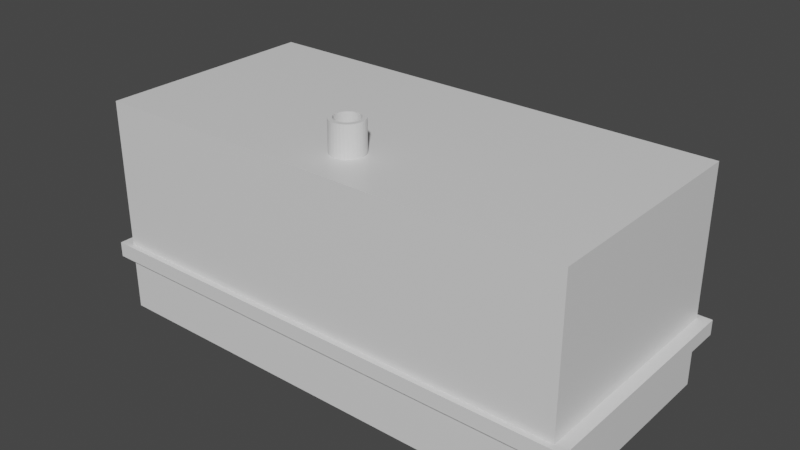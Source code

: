 # Source: furnace.blend  (saved by Blender 2.93.20; exported with 4.5.12 LTS)
import bpy
from mathutils import Matrix  # noqa: F401  (used for matrix-valued properties, if any)

bpy.ops.wm.read_factory_settings(use_empty=True)
scene = bpy.context.scene
scene.name = 'Scene'

# ---- collections
col_collection = bpy.data.collections.new('Collection'); scene.collection.children.link(col_collection)

# ---- materials (node trees are filled in below, after node groups)
mat_material = bpy.data.materials.new('Material')
mat_material.alpha_threshold = 0.0
mat_material.use_transparent_shadow = False
mat_material.line_color = (0.0, 0.0, 0.0, 1.0)

# ---- material node trees
mat_material.use_nodes = True; mat_material.node_tree.nodes.clear()
_N = mat_material.node_tree.nodes; _L = mat_material.node_tree.links
n0 = _N.new('ShaderNodeOutputMaterial'); n0.name = 'Material Output'; n0.location = (300, 300)
n1 = _N.new('ShaderNodeBsdfPrincipled'); n1.name = 'Principled BSDF'; n1.location = (10, 300)
n1.distribution = 'GGX'
n1.subsurface_method = 'BURLEY'
n1.inputs[2].default_value = 0.4
n1.inputs[3].default_value = 1.45
n1.inputs[27].default_value = (0.0, 0.0, 0.0, 1.0)
n1.inputs[28].default_value = 1.0
_L.new(n1.outputs[0], n0.inputs[0])
n0.is_active_output = True

# ---- world
world_world = bpy.data.worlds.new('World'); scene.world = world_world
world_world.use_nodes = True; world_world.node_tree.nodes.clear()
_N = world_world.node_tree.nodes; _L = world_world.node_tree.links
n0 = _N.new('ShaderNodeOutputWorld'); n0.name = 'World Output'; n0.location = (300, 300)
n1 = _N.new('ShaderNodeBackground'); n1.name = 'Background'; n1.location = (10, 300)
n1.inputs[0].default_value = (0.05088, 0.05088, 0.05088, 1.0)
_L.new(n1.outputs[0], n0.inputs[0])
n0.is_active_output = True
world_world.color = (0.05088, 0.05088, 0.05088)
world_world.use_sun_shadow = False
world_world.sun_shadow_jitter_overblur = 0.0

# ---- meshes
me_cube = bpy.data.meshes.new('Cube')
me_cube.from_pydata([(1.0, 0.4681, 11.0), (1.0, 0.4681, -1.0), (1.0, -0.4681, 11.0), (1.0, -0.4681, -1.0), (-1.0, 0.4681, 11.0), (-1.0, 0.4681, -1.0), (-1.0, -0.4681, 11.0), (-1.0, -0.4681, -1.0), (1.0, 0.4681, 2.835), (-1.0, -0.4681, 2.835), (1.0, -0.4681, 2.835), (-1.0, 0.4681, 2.835), (1.0, 0.4681, 2.004), (1.0, -0.4681, 2.004), (-1.0, 0.4681, 2.004), (-1.0, -0.4681, 2.004), (-1.05, -0.4915, 2.004), (-1.05, -0.4915, 2.835), (-1.05, 0.4915, 2.835), (1.05, 0.4915, 2.835), (1.05, -0.4915, 2.835), (1.05, 0.4915, 2.004), (1.05, -0.4915, 2.004), (-1.05, 0.4915, 2.004), (0.4529, -0.3181, 7.166), (0.5163, -0.3181, 7.083), (0.5773, -0.3181, 6.836), (0.6335, -0.3181, 6.436), (0.6827, -0.3181, 5.897), (0.7232, -0.3181, 5.24), (0.7532, -0.3181, 4.491), (0.7717, -0.3181, 3.678), (0.7779, -0.3181, 2.833), (0.1279, -0.3181, 2.833), (0.1342, -0.3181, 3.678), (0.1527, -0.3181, 4.491), (0.1827, -0.3181, 5.24), (0.2231, -0.3181, 5.897), (0.2724, -0.3181, 6.436), (0.3286, -0.3181, 6.836), (0.3895, -0.3181, 7.083), (0.1279, 0.4681, 2.835), (0.1342, 0.4681, 3.678), (0.1527, 0.4681, 4.491), (0.1827, 0.4681, 5.24), (0.2231, 0.4681, 5.897), (0.2724, 0.4681, 6.436), (0.3286, 0.4681, 6.836), (0.7779, 0.4681, 2.835), (0.7717, 0.4681, 3.678), (0.7532, 0.4681, 4.491), (0.7232, 0.4681, 5.24), (0.6827, 0.4681, 5.897), (0.6335, 0.4681, 6.436), (0.5773, 0.4681, 6.836), (0.5163, 0.4681, 7.083), (0.3895, 0.4681, 7.083), (0.4529, 0.4681, 7.166), (0.7779, 0.4915, 2.835), (0.1279, 0.4915, 2.835), (0.1279, 0.4915, 2.833), (0.7779, 0.4915, 2.833), (-0.4469, -0.3181, 7.166), (-0.3835, -0.3181, 7.083), (-0.3225, -0.3181, 6.836), (-0.2663, -0.3181, 6.436), (-0.2171, -0.3181, 5.897), (-0.1767, -0.3181, 5.24), (-0.1466, -0.3181, 4.491), (-0.1282, -0.3181, 3.678), (-0.1219, -0.3181, 2.833), (-0.7719, -0.3181, 2.833), (-0.7657, -0.3181, 3.678), (-0.7472, -0.3181, 4.491), (-0.7171, -0.3181, 5.24), (-0.6767, -0.3181, 5.897), (-0.6275, -0.3181, 6.436), (-0.5713, -0.3181, 6.836), (-0.5103, -0.3181, 7.083), (-0.7719, 0.4681, 2.835), (-0.1219, 0.4681, 2.835), (-0.1282, 0.4681, 3.678), (-0.1466, 0.4681, 4.491), (-0.7657, 0.4681, 3.678), (-0.7472, 0.4681, 4.491), (-0.7171, 0.4681, 5.24), (-0.6767, 0.4681, 5.897), (-0.6275, 0.4681, 6.436), (-0.5713, 0.4681, 6.836), (-0.3835, 0.4681, 7.083), (-0.5103, 0.4681, 7.083), (-0.4469, 0.4681, 7.166), (-0.1767, 0.4681, 5.24), (-0.2171, 0.4681, 5.897), (-0.2663, 0.4681, 6.436), (-0.3225, 0.4681, 6.836), (-0.7719, 0.4915, 2.835), (-0.1219, 0.4915, 2.835), (-0.7719, 0.4915, 2.833), (-0.1219, 0.4915, 2.833), (-0.875, -0.375, -0.6333), (-0.875, -0.375, 1.633), (0.875, -0.375, -0.6333), (0.875, -0.375, 1.633), (-0.875, 0.4681, -0.6333), (-0.875, 0.4681, 1.633), (0.875, 0.4681, -0.6333), (0.875, 0.4681, 1.633), (-1.445e-09, -0.2149, 12.7), (0.009986, -0.2159, 12.7), (-1.781e-09, -0.1979, 11.0), (-1.781e-09, -0.1979, 12.7), (0.01331, -0.1992, 11.0), (0.01331, -0.1992, 12.7), (0.02612, -0.2031, 11.0), (0.02612, -0.2031, 12.7), (0.03792, -0.2094, 11.0), (0.03792, -0.2094, 12.7), (0.04826, -0.2179, 11.0), (0.04826, -0.2179, 12.7), (0.05675, -0.2282, 11.0), (0.05675, -0.2282, 12.7), (0.06305, -0.24, 11.0), (0.06305, -0.24, 12.7), (0.06694, -0.2528, 11.0), (0.06694, -0.2528, 12.7), (0.06825, -0.2661, 11.0), (0.06825, -0.2661, 12.7), (0.06694, -0.2794, 11.0), (0.06694, -0.2794, 12.7), (0.06305, -0.2922, 11.0), (0.06305, -0.2922, 12.7), (0.05675, -0.304, 11.0), (0.05675, -0.304, 12.7), (0.04826, -0.3144, 11.0), (0.04826, -0.3144, 12.7), (0.03792, -0.3229, 11.0), (0.03792, -0.3229, 12.7), (0.02612, -0.3292, 11.0), (0.02612, -0.3292, 12.7), (0.01331, -0.3331, 11.0), (0.01331, -0.3331, 12.7), (-7.748e-09, -0.3344, 11.0), (-7.748e-09, -0.3344, 12.7), (-0.01331, -0.3331, 11.0), (-0.01331, -0.3331, 12.7), (-0.02612, -0.3292, 11.0), (-0.02612, -0.3292, 12.7), (-0.03792, -0.3229, 11.0), (-0.03792, -0.3229, 12.7), (-0.04826, -0.3144, 11.0), (-0.04826, -0.3144, 12.7), (-0.05675, -0.304, 11.0), (-0.05675, -0.304, 12.7), (-0.06305, -0.2922, 11.0), (-0.06305, -0.2922, 12.7), (-0.06694, -0.2794, 11.0), (-0.06694, -0.2794, 12.7), (-0.06825, -0.2661, 11.0), (-0.06825, -0.2661, 12.7), (-0.06694, -0.2528, 11.0), (-0.06694, -0.2528, 12.7), (-0.06305, -0.24, 11.0), (-0.06305, -0.24, 12.7), (-0.05675, -0.2282, 11.0), (-0.05675, -0.2282, 12.7), (-0.04826, -0.2179, 11.0), (-0.04826, -0.2179, 12.7), (-0.03792, -0.2094, 11.0), (-0.03792, -0.2094, 12.7), (-0.02612, -0.2031, 11.0), (-0.02612, -0.2031, 12.7), (-0.01331, -0.1992, 11.0), (-0.01331, -0.1992, 12.7), (0.01959, -0.2188, 12.7), (0.02844, -0.2236, 12.7), (0.0362, -0.2299, 12.7), (0.04256, -0.2377, 12.7), (0.04729, -0.2465, 12.7), (0.0502, -0.2561, 12.7), (0.05119, -0.2661, 12.7), (0.0502, -0.2761, 12.7), (0.04729, -0.2857, 12.7), (0.04256, -0.2946, 12.7), (0.0362, -0.3023, 12.7), (0.02844, -0.3087, 12.7), (0.01959, -0.3134, 12.7), (0.009986, -0.3163, 12.7), (-5.92e-09, -0.3173, 12.7), (-0.009986, -0.3163, 12.7), (-0.01959, -0.3134, 12.7), (-0.02844, -0.3087, 12.7), (-0.0362, -0.3023, 12.7), (-0.04256, -0.2946, 12.7), (-0.04729, -0.2857, 12.7), (-0.0502, -0.2761, 12.7), (-0.05119, -0.2661, 12.7), (-0.0502, -0.2561, 12.7), (-0.04729, -0.2465, 12.7), (-0.04256, -0.2377, 12.7), (-0.0362, -0.2299, 12.7), (-0.02844, -0.2236, 12.7), (-0.01959, -0.2188, 12.7), (-0.009986, -0.2159, 12.7), (-1.445e-09, -0.2149, 11.01), (-0.009986, -0.2159, 11.01), (-0.01959, -0.2188, 11.01), (-0.02844, -0.2236, 11.01), (-0.0362, -0.2299, 11.01), (-0.04256, -0.2377, 11.01), (-0.04729, -0.2465, 11.01), (-0.0502, -0.2561, 11.01), (-0.05119, -0.2661, 11.01), (-0.0502, -0.2761, 11.01), (-0.04729, -0.2857, 11.01), (-0.04256, -0.2946, 11.01), (-0.0362, -0.3023, 11.01), (-0.02844, -0.3087, 11.01), (-0.01959, -0.3134, 11.01), (-0.009986, -0.3163, 11.01), (-5.92e-09, -0.3173, 11.01), (0.009986, -0.3163, 11.01), (0.01959, -0.3134, 11.01), (0.02844, -0.3087, 11.01), (0.0362, -0.3023, 11.01), (0.04256, -0.2946, 11.01), (0.04729, -0.2857, 11.01), (0.0502, -0.2761, 11.01), (0.05119, -0.2661, 11.01), (0.0502, -0.2561, 11.01), (0.04729, -0.2465, 11.01), (0.04256, -0.2377, 11.01), (0.0362, -0.2299, 11.01), (0.02844, -0.2236, 11.01), (0.01959, -0.2188, 11.01), (0.009986, -0.2159, 11.01), (-0.04734, 0.4681, 1.633), (0.04321, 0.4681, 1.633), (-0.04735, 0.4464, 1.633), (0.04363, 0.4471, 1.633), (-0.04734, 0.4681, 1.633), (0.04321, 0.4681, 1.633), (-0.04735, 0.4464, 1.633), (0.04363, 0.4471, 1.633), (-0.04734, 0.4681, -0.638), (0.04321, 0.4681, -0.638), (-0.04735, 0.4464, -0.638), (0.04363, 0.4471, -0.638), (0.04363, 0.4471, 1.633), (0.04321, 0.4681, 1.633), (0.04363, 0.4471, -0.638), (0.04321, 0.4681, -0.638), (-0.8692, 0.4686, 1.633), (-0.8692, 0.4469, 1.633), (-0.8692, 0.4686, -0.638), (-0.8692, 0.4469, -0.638), (0.8732, 0.4637, 1.633), (0.8727, 0.4848, 1.633), (0.8732, 0.4637, -0.638), (0.8727, 0.4848, -0.638), (0.8242, 0.4841, 0.6768), (0.7835, 0.4833, 0.643), (0.7835, 0.4833, 0.1158), (0.8242, 0.4841, 0.1158), (0.8242, 0.4841, 0.643), (-0.8304, 0.4686, 0.8057), (-0.7921, 0.4686, 0.7767), (-0.7921, 0.4686, 0.2757), (-0.8304, 0.4686, 0.2757), (-0.8304, 0.4686, 0.7767), (0.7835, 0.5083, 0.643), (0.8242, 0.5091, 0.643), (0.7835, 0.5083, 0.1158), (0.8242, 0.5091, 0.1158), (-0.7921, 0.4936, 0.7767), (-0.8304, 0.4936, 0.7767), (-0.7921, 0.4936, 0.2757), (-0.8304, 0.4936, 0.2757)], [], [(0, 4, 6, 2), (10, 2, 6, 9), (9, 6, 4, 11), (5, 1, 3, 7), (8, 0, 2, 10), (79, 11, 4, 0, 8, 48, 49, 50, 51, 52, 53, 54, 55, 57, 56, 47, 46, 45, 44, 43, 42, 41, 80, 81, 82, 92, 93, 94, 95, 89, 91, 90, 88, 87, 86, 85, 84, 83), (14, 15, 16, 23), (48, 8, 19, 58), (41, 59, 97, 80), (18, 11, 79, 96), (12, 14, 23, 21), (9, 11, 18, 17), (3, 13, 15, 7), (7, 15, 14, 5), (1, 12, 13, 3), (104, 5, 14, 12, 1, 106, 107, 237, 236, 105), (1, 5, 104, 106), (60, 61, 58, 19, 21, 23, 18, 96, 98, 99, 97, 59), (21, 19, 20, 22), (16, 17, 18, 23), (22, 20, 17, 16), (10, 9, 17, 20), (8, 10, 20, 19), (13, 12, 21, 22), (15, 13, 22, 16), (25, 24, 57, 55), (26, 25, 55, 54), (27, 26, 54, 53), (28, 27, 53, 52), (29, 28, 52, 51), (30, 29, 51, 50), (31, 30, 50, 49), (48, 58, 61, 32, 31, 49), (60, 33, 32, 61), (60, 59, 41, 42, 34, 33), (35, 34, 42, 43), (36, 35, 43, 44), (37, 36, 44, 45), (38, 37, 45, 46), (39, 38, 46, 47), (25, 26, 27, 28, 29, 30, 31, 32, 33, 34, 35, 36, 37, 38, 39, 40, 24), (40, 39, 47, 56), (24, 40, 56, 57), (63, 62, 91, 89), (64, 63, 89, 95), (65, 64, 95, 94), (66, 65, 94, 93), (67, 66, 93, 92), (68, 67, 92, 82), (69, 68, 82, 81), (80, 97, 99, 70, 69, 81), (98, 71, 70, 99), (98, 96, 79, 83, 72, 71), (73, 72, 83, 84), (74, 73, 84, 85), (75, 74, 85, 86), (76, 75, 86, 87), (77, 76, 87, 88), (63, 64, 65, 66, 67, 68, 69, 70, 71, 72, 73, 74, 75, 76, 77, 78, 62), (78, 77, 88, 90), (62, 78, 90, 91), (105, 101, 100, 104), (106, 102, 103, 107), (102, 100, 101, 103), (104, 100, 102, 106), (103, 101, 105, 236, 238, 239, 237, 107), (201, 200, 208, 207), (133, 131, 182, 183), (110, 111, 113, 112), (174, 109, 235, 234), (149, 147, 190, 191), (112, 113, 115, 114), (185, 184, 224, 223), (165, 163, 198, 199), (114, 115, 117, 116), (177, 176, 232, 231), (127, 125, 179, 180), (116, 117, 119, 118), (196, 195, 213, 212), (143, 141, 187, 188), (118, 119, 121, 120), (188, 187, 221, 220), (159, 157, 195, 196), (120, 121, 123, 122), (180, 179, 229, 228), (121, 119, 176, 177), (122, 123, 125, 124), (199, 198, 210, 209), (137, 135, 184, 185), (124, 125, 127, 126), (191, 190, 218, 217), (153, 151, 192, 193), (126, 127, 129, 128), (183, 182, 226, 225), (169, 167, 200, 201), (128, 129, 131, 130), (175, 174, 234, 233), (111, 173, 203, 108), (130, 131, 133, 132), (202, 201, 207, 206), (115, 113, 109, 174), (132, 133, 135, 134), (194, 193, 215, 214), (131, 129, 181, 182), (134, 135, 137, 136), (186, 185, 223, 222), (147, 145, 189, 190), (136, 137, 139, 138), (178, 177, 231, 230), (163, 161, 197, 198), (138, 139, 141, 140), (197, 196, 212, 211), (125, 123, 178, 179), (140, 141, 143, 142), (189, 188, 220, 219), (141, 139, 186, 187), (142, 143, 145, 144), (181, 180, 228, 227), (157, 155, 194, 195), (144, 145, 147, 146), (109, 108, 204, 235), (173, 171, 202, 203), (146, 147, 149, 148), (200, 199, 209, 208), (119, 117, 175, 176), (148, 149, 151, 150), (192, 191, 217, 216), (135, 133, 183, 184), (150, 151, 153, 152), (184, 183, 225, 224), (151, 149, 191, 192), (152, 153, 155, 154), (176, 175, 233, 232), (167, 165, 199, 200), (154, 155, 157, 156), (195, 194, 214, 213), (129, 127, 180, 181), (156, 157, 159, 158), (187, 186, 222, 221), (145, 143, 188, 189), (158, 159, 161, 160), (179, 178, 230, 229), (161, 159, 196, 197), (160, 161, 163, 162), (203, 202, 206, 205), (113, 111, 108, 109), (162, 163, 165, 164), (198, 197, 211, 210), (123, 121, 177, 178), (164, 165, 167, 166), (108, 203, 205, 204), (139, 137, 185, 186), (166, 167, 169, 168), (235, 204, 205, 206, 207, 208, 209, 210, 211, 212, 213, 214, 215, 216, 217, 218, 219, 220, 221, 222, 223, 224, 225, 226, 227, 228, 229, 230, 231, 232, 233, 234), (155, 153, 193, 194), (168, 169, 171, 170), (171, 169, 201, 202), (190, 189, 219, 218), (170, 171, 173, 172), (193, 192, 216, 215), (117, 115, 174, 175), (172, 173, 111, 110), (110, 112, 114, 116, 118, 120, 122, 124, 126, 128, 130, 132, 134, 136, 138, 140, 142, 144, 146, 148, 150, 152, 154, 156, 158, 160, 162, 164, 166, 168, 170, 172), (182, 181, 227, 226), (243, 242, 246, 247), (239, 238, 242, 243), (236, 237, 241, 240), (237, 239, 243, 241), (238, 236, 240, 242), (245, 247, 246, 244), (240, 241, 245, 244), (243, 247, 250, 248), (244, 246, 255, 254), (248, 250, 258, 256), (247, 245, 251, 250), (241, 243, 248, 249), (245, 241, 249, 251), (253, 252, 254, 255), (242, 240, 252, 253), (246, 242, 253, 255), (240, 266, 269, 265, 252), (257, 256, 258, 259), (249, 248, 256, 257), (251, 249, 261, 262, 263, 259), (250, 251, 259, 258), (252, 265, 269, 268, 254), (254, 268, 267, 266, 240, 244), (263, 262, 272, 273), (259, 263, 264, 260, 257), (257, 260, 264, 261, 249), (269, 266, 274, 275), (276, 277, 275, 274), (271, 273, 272, 270), (268, 269, 275, 277), (261, 264, 271, 270), (266, 267, 276, 274), (264, 263, 273, 271), (262, 261, 270, 272), (267, 268, 277, 276)])
_uv = me_cube.uv_layers.new(name='UVMap')
_uv.uv.foreach_set('vector', [0.625, 0.5, 0.875, 0.5, 0.875, 0.75, 0.625, 0.75, 0.5, 0.75, 0.625, 0.75, 0.625, 1.0, 0.5, 1.0, 0.5, 0.0, 0.625, 0.0, 0.625, 0.25, 0.5, 0.25, 0.125, 0.5, 0.375, 0.5, 0.375, 0.75, 0.125, 0.75, 0.5, 0.5, 0.625, 0.5, 0.625, 0.75, 0.5, 0.75, 0.5, 0.2785, 0.5, 0.25, 0.625, 0.25, 0.625, 0.5, 0.5, 0.5, 0.5, 0.4722, 0.5129, 0.4715, 0.5254, 0.4691, 0.5368, 0.4654, 0.5469, 0.4603, 0.5551, 0.4542, 0.5613, 0.4472, 0.5651, 0.4395, 0.5663, 0.4316, 0.5651, 0.4237, 0.5613, 0.4161, 0.5551, 0.409, 0.5469, 0.4029, 0.5368, 0.3978, 0.5254, 0.3941, 0.5129, 0.3918, 0.5, 0.391, 0.5, 0.3598, 0.5129, 0.359, 0.5254, 0.3567, 0.5368, 0.3529, 0.5469, 0.3479, 0.5551, 0.3417, 0.5613, 0.3347, 0.5651, 0.3271, 0.5663, 0.3191, 0.5651, 0.3112, 0.5613, 0.3036, 0.5551, 0.2966, 0.5469, 0.2904, 0.5368, 0.2854, 0.5254, 0.2816, 0.5129, 0.2793, 0.4376, 0.25, 0.4376, 0.0, 0.4376, 0.0, 0.4376, 0.25, 0.5, 0.4722, 0.5, 0.5, 0.5, 0.5, 0.5, 0.4676, 0.5, 0.391, 0.5, 0.3902, 0.5, 0.3605, 0.5, 0.3598, 0.5, 0.25, 0.5, 0.25, 0.5, 0.2785, 0.5, 0.2831, 0.4376, 0.5, 0.4376, 0.25, 0.4376, 0.25, 0.4376, 0.5, 0.5, 0.0, 0.5, 0.25, 0.5, 0.25, 0.5, 0.0, 0.375, 0.75, 0.4376, 0.75, 0.4376, 1.0, 0.375, 1.0, 0.375, 0.0, 0.4376, 0.0, 0.4376, 0.25, 0.375, 0.25, 0.375, 0.5, 0.4376, 0.5, 0.4376, 0.75, 0.375, 0.75, 0.3826, 0.2656, 0.375, 0.25, 0.4376, 0.25, 0.4376, 0.5, 0.375, 0.5, 0.3826, 0.4844, 0.4299, 0.4844, 0.4299, 0.3804, 0.4299, 0.3691, 0.4299, 0.2656, 0.375, 0.5, 0.375, 0.25, 0.3826, 0.2656, 0.3826, 0.4844, 0.4999, 0.3902, 0.4999, 0.4676, 0.5, 0.4676, 0.5, 0.5, 0.4376, 0.5, 0.4376, 0.25, 0.5, 0.25, 0.5, 0.2831, 0.4999, 0.2831, 0.4999, 0.3605, 0.5, 0.3605, 0.5, 0.3902, 0.4376, 0.5, 0.5, 0.5, 0.5, 0.75, 0.4376, 0.75, 0.4376, 0.0, 0.5, 0.0, 0.5, 0.25, 0.4376, 0.25, 0.4376, 0.75, 0.5, 0.75, 0.5, 1.0, 0.4376, 1.0, 0.5, 0.75, 0.5, 1.0, 0.5, 1.0, 0.5, 0.75, 0.5, 0.5, 0.5, 0.75, 0.5, 0.75, 0.5, 0.5, 0.4376, 0.75, 0.4376, 0.5, 0.4376, 0.5, 0.4376, 0.75, 0.4376, 1.0, 0.4376, 0.75, 0.4376, 0.75, 0.4376, 1.0, 0.9688, 1.0, 1.0, 1.0, 1.0, 0.6069, 0.9688, 0.6069, 0.9375, 1.0, 0.9688, 1.0, 0.9688, 0.6069, 0.9375, 0.6069, 0.9062, 1.0, 0.9375, 1.0, 0.9375, 0.6069, 0.9062, 0.6069, 0.875, 1.0, 0.9062, 1.0, 0.9062, 0.6069, 0.875, 0.6069, 0.8438, 1.0, 0.875, 1.0, 0.875, 0.6069, 0.8438, 0.6069, 0.8125, 1.0, 0.8438, 1.0, 0.8438, 0.6069, 0.8125, 0.6069, 0.7812, 1.0, 0.8125, 1.0, 0.8125, 0.6069, 0.7812, 0.6069, 0.7501, 0.6069, 0.7501, 0.5952, 0.75, 0.5952, 0.75, 1.0, 0.7812, 1.0, 0.7812, 0.6069, 0.51, 0.25, 0.51, 0.25, 0.99, 0.25, 0.99, 0.25, 0.25, 0.5952, 0.2499, 0.5952, 0.2499, 0.6069, 0.2188, 0.6069, 0.2188, 1.0, 0.25, 1.0, 0.1875, 1.0, 0.2188, 1.0, 0.2188, 0.6069, 0.1875, 0.6069, 0.1562, 1.0, 0.1875, 1.0, 0.1875, 0.6069, 0.1562, 0.6069, 0.125, 1.0, 0.1562, 1.0, 0.1562, 0.6069, 0.125, 0.6069, 0.09375, 1.0, 0.125, 1.0, 0.125, 0.6069, 0.09375, 0.6069, 0.0625, 1.0, 0.09375, 1.0, 0.09375, 0.6069, 0.0625, 0.6069, 0.2968, 0.4854, 0.3418, 0.4717, 0.3833, 0.25, 0.4197, 0.25, 0.4496, 0.25, 0.4717, 0.25, 0.4854, 0.25, 0.49, 0.25, 0.01, 0.25, 0.01461, 0.2968, 0.02827, 0.3418, 0.05045, 0.3833, 0.08029, 0.4197, 0.1167, 0.4496, 0.1582, 0.4717, 0.2032, 0.4854, 0.25, 0.49, 0.03125, 1.0, 0.0625, 1.0, 0.0625, 0.6069, 0.03125, 0.6069, 0.0, 1.0, 0.03125, 1.0, 0.03125, 0.6069, 0.0, 0.6069, 0.9688, 1.0, 1.0, 1.0, 1.0, 0.6069, 0.9688, 0.6069, 0.9375, 1.0, 0.9688, 1.0, 0.9688, 0.6069, 0.9375, 0.6069, 0.9062, 1.0, 0.9375, 1.0, 0.9375, 0.6069, 0.9062, 0.6069, 0.875, 1.0, 0.9062, 1.0, 0.9062, 0.6069, 0.875, 0.6069, 0.8438, 1.0, 0.875, 1.0, 0.875, 0.6069, 0.8438, 0.6069, 0.8125, 1.0, 0.8438, 1.0, 0.8438, 0.6069, 0.8125, 0.6069, 0.7812, 1.0, 0.8125, 1.0, 0.8125, 0.6069, 0.7812, 0.6069, 0.7501, 0.6069, 0.7501, 0.5952, 0.75, 0.5952, 0.75, 1.0, 0.7812, 1.0, 0.7812, 0.6069, 0.51, 0.25, 0.51, 0.25, 0.99, 0.25, 0.99, 0.25, 0.25, 0.5952, 0.2499, 0.5952, 0.2499, 0.6069, 0.2188, 0.6069, 0.2188, 1.0, 0.25, 1.0, 0.1875, 1.0, 0.2188, 1.0, 0.2188, 0.6069, 0.1875, 0.6069, 0.1562, 1.0, 0.1875, 1.0, 0.1875, 0.6069, 0.1562, 0.6069, 0.125, 1.0, 0.1562, 1.0, 0.1562, 0.6069, 0.125, 0.6069, 0.09375, 1.0, 0.125, 1.0, 0.125, 0.6069, 0.09375, 0.6069, 0.0625, 1.0, 0.09375, 1.0, 0.09375, 0.6069, 0.0625, 0.6069, 0.2968, 0.4854, 0.3418, 0.4717, 0.3833, 0.25, 0.4197, 0.25, 0.4496, 0.25, 0.4717, 0.25, 0.4854, 0.25, 0.49, 0.25, 0.01, 0.25, 0.01461, 0.2968, 0.02827, 0.3418, 0.05045, 0.3833, 0.08029, 0.4197, 0.1167, 0.4496, 0.1582, 0.4717, 0.2032, 0.4854, 0.25, 0.49, 0.03125, 1.0, 0.0625, 1.0, 0.0625, 0.6069, 0.03125, 0.6069, 0.0, 1.0, 0.03125, 1.0, 0.03125, 0.6069, 0.0, 0.6069, 0.625, 0.2409, 0.625, 0.0, 0.375, 0.0, 0.375, 0.2409, 0.375, 0.5091, 0.375, 0.75, 0.625, 0.75, 0.625, 0.5091, 0.375, 0.75, 0.375, 1.0, 0.625, 1.0, 0.625, 0.75, 0.125, 0.5091, 0.125, 0.75, 0.375, 0.75, 0.375, 0.5091, 0.625, 0.75, 0.875, 0.75, 0.875, 0.5091, 0.7568, 0.5091, 0.7568, 0.5153, 0.7438, 0.5151, 0.7438, 0.5091, 0.625, 0.5091, 0.09375, 1.0, 0.125, 1.0, 0.125, 1.0, 0.09375, 1.0, 0.6562, 1.0, 0.6875, 1.0, 0.6875, 1.0, 0.6562, 1.0, 1.0, 0.5, 1.0, 1.0, 0.9688, 1.0, 0.9688, 0.5, 0.9375, 1.0, 0.9688, 1.0, 0.9688, 1.0, 0.9375, 1.0, 0.4062, 1.0, 0.4375, 1.0, 0.4375, 1.0, 0.4062, 1.0, 0.9688, 0.5, 0.9688, 1.0, 0.9375, 1.0, 0.9375, 0.5, 0.5938, 1.0, 0.625, 1.0, 0.625, 1.0, 0.5938, 1.0, 0.1562, 1.0, 0.1875, 1.0, 0.1875, 1.0, 0.1562, 1.0, 0.9375, 0.5, 0.9375, 1.0, 0.9062, 1.0, 0.9062, 0.5, 0.8438, 1.0, 0.875, 1.0, 0.875, 1.0, 0.8438, 1.0, 0.75, 1.0, 0.7812, 1.0, 0.7812, 1.0, 0.75, 1.0, 0.9062, 0.5, 0.9062, 1.0, 0.875, 1.0, 0.875, 0.5, 0.25, 1.0, 0.2812, 1.0, 0.2812, 1.0, 0.25, 1.0, 0.5, 1.0, 0.5312, 1.0, 0.5312, 1.0, 0.5, 1.0, 0.875, 0.5, 0.875, 1.0, 0.8438, 1.0, 0.8438, 0.5, 0.5, 1.0, 0.5312, 1.0, 0.5312, 1.0, 0.5, 1.0, 0.25, 1.0, 0.2812, 1.0, 0.2812, 1.0, 0.25, 1.0, 0.8438, 0.5, 0.8438, 1.0, 0.8125, 1.0, 0.8125, 0.5, 0.75, 1.0, 0.7812, 1.0, 0.7812, 1.0, 0.75, 1.0, 0.8438, 1.0, 0.875, 1.0, 0.875, 1.0, 0.8438, 1.0, 0.8125, 0.5, 0.8125, 1.0, 0.7812, 1.0, 0.7812, 0.5, 0.1562, 1.0, 0.1875, 1.0, 0.1875, 1.0, 0.1562, 1.0, 0.5938, 1.0, 0.625, 1.0, 0.625, 1.0, 0.5938, 1.0, 0.7812, 0.5, 0.7812, 1.0, 0.75, 1.0, 0.75, 0.5, 0.4062, 1.0, 0.4375, 1.0, 0.4375, 1.0, 0.4062, 1.0, 0.3438, 1.0, 0.375, 1.0, 0.375, 1.0, 0.3438, 1.0, 0.75, 0.5, 0.75, 1.0, 0.7188, 1.0, 0.7188, 0.5, 0.6562, 1.0, 0.6875, 1.0, 0.6875, 1.0, 0.6562, 1.0, 0.09375, 1.0, 0.125, 1.0, 0.125, 1.0, 0.09375, 1.0, 0.7188, 0.5, 0.7188, 1.0, 0.6875, 1.0, 0.6875, 0.5, 0.9062, 1.0, 0.9375, 1.0, 0.9375, 1.0, 0.9062, 1.0, 0.0, 1.0, 0.03125, 1.0, 0.03125, 1.0, 0.0, 1.0, 0.6875, 0.5, 0.6875, 1.0, 0.6562, 1.0, 0.6562, 0.5, 0.0625, 1.0, 0.09375, 1.0, 0.09375, 1.0, 0.0625, 1.0, 0.9375, 1.0, 0.9688, 1.0, 0.9688, 1.0, 0.9375, 1.0, 0.6562, 0.5, 0.6562, 1.0, 0.625, 1.0, 0.625, 0.5, 0.3125, 1.0, 0.3438, 1.0, 0.3438, 1.0, 0.3125, 1.0, 0.6875, 1.0, 0.7188, 1.0, 0.7188, 1.0, 0.6875, 1.0, 0.625, 0.5, 0.625, 1.0, 0.5938, 1.0, 0.5938, 0.5, 0.5625, 1.0, 0.5938, 1.0, 0.5938, 1.0, 0.5625, 1.0, 0.4375, 1.0, 0.4688, 1.0, 0.4688, 1.0, 0.4375, 1.0, 0.5938, 0.5, 0.5938, 1.0, 0.5625, 1.0, 0.5625, 0.5, 0.8125, 1.0, 0.8438, 1.0, 0.8438, 1.0, 0.8125, 1.0, 0.1875, 1.0, 0.2188, 1.0, 0.2188, 1.0, 0.1875, 1.0, 0.5625, 0.5, 0.5625, 1.0, 0.5312, 1.0, 0.5312, 0.5, 0.2188, 1.0, 0.25, 1.0, 0.25, 1.0, 0.2188, 1.0, 0.7812, 1.0, 0.8125, 1.0, 0.8125, 1.0, 0.7812, 1.0, 0.5312, 0.5, 0.5312, 1.0, 0.5, 1.0, 0.5, 0.5, 0.4688, 1.0, 0.5, 1.0, 0.5, 1.0, 0.4688, 1.0, 0.5312, 1.0, 0.5625, 1.0, 0.5625, 1.0, 0.5312, 1.0, 0.5, 0.5, 0.5, 1.0, 0.4688, 1.0, 0.4688, 0.5, 0.7188, 1.0, 0.75, 1.0, 0.75, 1.0, 0.7188, 1.0, 0.2812, 1.0, 0.3125, 1.0, 0.3125, 1.0, 0.2812, 1.0, 0.4688, 0.5, 0.4688, 1.0, 0.4375, 1.0, 0.4375, 0.5, 0.9688, 1.0, 1.0, 1.0, 1.0, 1.0, 0.9688, 1.0, 0.03125, 1.0, 0.0625, 1.0, 0.0625, 1.0, 0.03125, 1.0, 0.4375, 0.5, 0.4375, 1.0, 0.4062, 1.0, 0.4062, 0.5, 0.125, 1.0, 0.1562, 1.0, 0.1562, 1.0, 0.125, 1.0, 0.875, 1.0, 0.9062, 1.0, 0.9062, 1.0, 0.875, 1.0, 0.4062, 0.5, 0.4062, 1.0, 0.375, 1.0, 0.375, 0.5, 0.375, 1.0, 0.4062, 1.0, 0.4062, 1.0, 0.375, 1.0, 0.625, 1.0, 0.6562, 1.0, 0.6562, 1.0, 0.625, 1.0, 0.375, 0.5, 0.375, 1.0, 0.3438, 1.0, 0.3438, 0.5, 0.625, 1.0, 0.6562, 1.0, 0.6562, 1.0, 0.625, 1.0, 0.375, 1.0, 0.4062, 1.0, 0.4062, 1.0, 0.375, 1.0, 0.3438, 0.5, 0.3438, 1.0, 0.3125, 1.0, 0.3125, 0.5, 0.875, 1.0, 0.9062, 1.0, 0.9062, 1.0, 0.875, 1.0, 0.125, 1.0, 0.1562, 1.0, 0.1562, 1.0, 0.125, 1.0, 0.3125, 0.5, 0.3125, 1.0, 0.2812, 1.0, 0.2812, 0.5, 0.2812, 1.0, 0.3125, 1.0, 0.3125, 1.0, 0.2812, 1.0, 0.7188, 1.0, 0.75, 1.0, 0.75, 1.0, 0.7188, 1.0, 0.2812, 0.5, 0.2812, 1.0, 0.25, 1.0, 0.25, 0.5, 0.5312, 1.0, 0.5625, 1.0, 0.5625, 1.0, 0.5312, 1.0, 0.4688, 1.0, 0.5, 1.0, 0.5, 1.0, 0.4688, 1.0, 0.25, 0.5, 0.25, 1.0, 0.2188, 1.0, 0.2188, 0.5, 0.7812, 1.0, 0.8125, 1.0, 0.8125, 1.0, 0.7812, 1.0, 0.2188, 1.0, 0.25, 1.0, 0.25, 1.0, 0.2188, 1.0, 0.2188, 0.5, 0.2188, 1.0, 0.1875, 1.0, 0.1875, 0.5, 0.03125, 1.0, 0.0625, 1.0, 0.0625, 1.0, 0.03125, 1.0, 0.9688, 1.0, 1.0, 1.0, 1.0, 1.0, 0.9688, 1.0, 0.1875, 0.5, 0.1875, 1.0, 0.1562, 1.0, 0.1562, 0.5, 0.1875, 1.0, 0.2188, 1.0, 0.2188, 1.0, 0.1875, 1.0, 0.8125, 1.0, 0.8438, 1.0, 0.8438, 1.0, 0.8125, 1.0, 0.1562, 0.5, 0.1562, 1.0, 0.125, 1.0, 0.125, 0.5, 0.0, 1.0, 0.03125, 1.0, 0.03125, 1.0, 0.0, 1.0, 0.5625, 1.0, 0.5938, 1.0, 0.5938, 1.0, 0.5625, 1.0, 0.125, 0.5, 0.125, 1.0, 0.09375, 1.0, 0.09375, 0.5, 0.2968, 0.4854, 0.25, 0.49, 0.2032, 0.4854, 0.1582, 0.4717, 0.1167, 0.4496, 0.08029, 0.4197, 0.05045, 0.3833, 0.02827, 0.3418, 0.01461, 0.2968, 0.01, 0.25, 0.01461, 0.2032, 0.02827, 0.1582, 0.05045, 0.1167, 0.08029, 0.08029, 0.1167, 0.05045, 0.1582, 0.02827, 0.2032, 0.01461, 0.25, 0.01, 0.2968, 0.01461, 0.3418, 0.02827, 0.3833, 0.05045, 0.4197, 0.08029, 0.4496, 0.1167, 0.4717, 0.1582, 0.4854, 0.2032, 0.49, 0.25, 0.4854, 0.2968, 0.4717, 0.3418, 0.4496, 0.3833, 0.4197, 0.4197, 0.3833, 0.4496, 0.3418, 0.4717, 0.3125, 1.0, 0.3438, 1.0, 0.3438, 1.0, 0.3125, 1.0, 0.09375, 0.5, 0.09375, 1.0, 0.0625, 1.0, 0.0625, 0.5, 0.0625, 1.0, 0.09375, 1.0, 0.09375, 1.0, 0.0625, 1.0, 0.4375, 1.0, 0.4688, 1.0, 0.4688, 1.0, 0.4375, 1.0, 0.0625, 0.5, 0.0625, 1.0, 0.03125, 1.0, 0.03125, 0.5, 0.3438, 1.0, 0.375, 1.0, 0.375, 1.0, 0.3438, 1.0, 0.9062, 1.0, 0.9375, 1.0, 0.9375, 1.0, 0.9062, 1.0, 0.03125, 0.5, 0.03125, 1.0, 0.0, 1.0, 0.0, 0.5, 0.75, 0.49, 0.7968, 0.4854, 0.8418, 0.4717, 0.8833, 0.4496, 0.9197, 0.4197, 0.9496, 0.3833, 0.9717, 0.3418, 0.9854, 0.2968, 0.99, 0.25, 0.9854, 0.2032, 0.9717, 0.1582, 0.9496, 0.1167, 0.9197, 0.08029, 0.8833, 0.05045, 0.8418, 0.02827, 0.7968, 0.01461, 0.75, 0.01, 0.7032, 0.01461, 0.6582, 0.02827, 0.6167, 0.05045, 0.5803, 0.08029, 0.5504, 0.1167, 0.5283, 0.1582, 0.5146, 0.2032, 0.51, 0.25, 0.5146, 0.2968, 0.5283, 0.3418, 0.5504, 0.3833, 0.5803, 0.4197, 0.6167, 0.4496, 0.6582, 0.4717, 0.7032, 0.4854, 0.6875, 1.0, 0.7188, 1.0, 0.7188, 1.0, 0.6875, 1.0, 0.7438, 0.5151, 0.7568, 0.5153, 0.7568, 0.5153, 0.7438, 0.5151, 0.7438, 0.5151, 0.7568, 0.5153, 0.7568, 0.5153, 0.7438, 0.5151, 0.4299, 0.3691, 0.4299, 0.3804, 0.4299, 0.3804, 0.4299, 0.3691, 0.7438, 0.5091, 0.7438, 0.5151, 0.7438, 0.5151, 0.7438, 0.5091, 0.7568, 0.5153, 0.7568, 0.5091, 0.7568, 0.5091, 0.7568, 0.5153, 0.7438, 0.5091, 0.7438, 0.5151, 0.7568, 0.5153, 0.7568, 0.5091, 0.4299, 0.3691, 0.4299, 0.3804, 0.4299, 0.3804, 0.4299, 0.3691, 0.7438, 0.5151, 0.7438, 0.5151, 0.7438, 0.5151, 0.7438, 0.5151, 0.7568, 0.5091, 0.7568, 0.5153, 0.7568, 0.5153, 0.7568, 0.5091, 0.7438, 0.5151, 0.7438, 0.5151, 0.7438, 0.5151, 0.7438, 0.5151, 0.7438, 0.5151, 0.7438, 0.5091, 0.7438, 0.5091, 0.7438, 0.5151, 0.7438, 0.5091, 0.7438, 0.5151, 0.7438, 0.5151, 0.7438, 0.5091, 0.4299, 0.3804, 0.4299, 0.3804, 0.4299, 0.3804, 0.4299, 0.3804, 0.7568, 0.5153, 0.7568, 0.5091, 0.7568, 0.5091, 0.7568, 0.5153, 0.7568, 0.5153, 0.7568, 0.5091, 0.7568, 0.5091, 0.7568, 0.5153, 0.7568, 0.5153, 0.7568, 0.5153, 0.7568, 0.5153, 0.7568, 0.5153, 0.4299, 0.3691, 0.4299, 0.3691, 0.4299, 0.3691, 0.4299, 0.3691, 0.4299, 0.3691, 0.7438, 0.5091, 0.7438, 0.5151, 0.7438, 0.5151, 0.7438, 0.5091, 0.7438, 0.5091, 0.7438, 0.5151, 0.7438, 0.5151, 0.7438, 0.5091, 0.4299, 0.3804, 0.4299, 0.3804, 0.4299, 0.3804, 0.4299, 0.3804, 0.4299, 0.3804, 0.4299, 0.3804, 0.7438, 0.5151, 0.7438, 0.5091, 0.7438, 0.5091, 0.7438, 0.5151, 0.4299, 0.3691, 0.4299, 0.3691, 0.4299, 0.3691, 0.4299, 0.3691, 0.4299, 0.3691, 0.4299, 0.3691, 0.4299, 0.3691, 0.4299, 0.3691, 0.4299, 0.3691, 0.4299, 0.3691, 0.4299, 0.3691, 0.4299, 0.3804, 0.4299, 0.3804, 0.4299, 0.3804, 0.4299, 0.3804, 0.4299, 0.3804, 0.4299, 0.3804, 0.4299, 0.3804, 0.4299, 0.3804, 0.4299, 0.3804, 0.4299, 0.3804, 0.4299, 0.3804, 0.4299, 0.3804, 0.4299, 0.3804, 0.4299, 0.3804, 0.4299, 0.3691, 0.4299, 0.3691, 0.4299, 0.3691, 0.4299, 0.3691, 0.4299, 0.3691, 0.4299, 0.3691, 0.4299, 0.3691, 0.4299, 0.3691, 0.4299, 0.3804, 0.4299, 0.3804, 0.4299, 0.3804, 0.4299, 0.3804, 0.4299, 0.3691, 0.4299, 0.3691, 0.4299, 0.3691, 0.4299, 0.3691, 0.4299, 0.3804, 0.4299, 0.3804, 0.4299, 0.3804, 0.4299, 0.3804, 0.4299, 0.3691, 0.4299, 0.3691, 0.4299, 0.3691, 0.4299, 0.3691, 0.4299, 0.3804, 0.4299, 0.3804, 0.4299, 0.3804, 0.4299, 0.3804, 0.4299, 0.3804, 0.4299, 0.3804, 0.4299, 0.3804, 0.4299, 0.3804, 0.4299, 0.3691, 0.4299, 0.3691, 0.4299, 0.3691, 0.4299, 0.3691])
me_cube.materials.append(mat_material)
me_cube.use_remesh_preserve_volume = False
me_cube.use_remesh_preserve_attributes = False
me_cube.use_mirror_vertex_groups = False
me_cube.update()

# ---- objects
ob_cube = bpy.data.objects.new('Cube', me_cube)

# ---- transforms, parenting, visibility, modifiers, constraints
ob_cube.location = (0.0, 0.0, 0.0)
ob_cube.scale = (4.0, 4.0, 0.3)
ob_cube.lock_rotations_4d = False
ob_cube.empty_display_type = 'ARROWS'
ob_cube.lineart.crease_threshold = 0.0

# ---- collection membership
col_collection.objects.link(ob_cube)

# ---- scene / render settings (as saved in the file)
scene.frame_start = 1; scene.frame_end = 250; scene.frame_set(0)
scene.render.engine = 'BLENDER_EEVEE_NEXT'
scene.cycles.use_denoising = False
scene.cycles.samples = 128
scene.cycles.sampling_pattern = 'TABULATED_SOBOL'
scene.cycles.use_adaptive_sampling = False
scene.cycles.use_light_tree = False
scene.view_settings.view_transform = 'Filmic'
bpy.context.view_layer.update()

# ---- added for rendering (the .blend has no active camera and no usable light): camera, sun
cam_auto = bpy.data.cameras.new('AutoCamera')
cam_auto.lens = 50.0
cam_auto.sensor_width = 36.0
cam_auto.clip_end = 1000.0
ob_auto_camera = bpy.data.objects.new('AutoCamera', cam_auto)
scene.collection.objects.link(ob_auto_camera)
ob_auto_camera.location = (9.41186, -11.2591, 9.28491)
ob_auto_camera.rotation_euler = (1.09748, -7.21219e-08, 0.694738)
scene.camera = ob_auto_camera
light_auto_sun = bpy.data.lights.new('AutoSun', 'SUN')
light_auto_sun.energy = 3.0
light_auto_sun.angle = 0.0523599
ob_auto_sun = bpy.data.objects.new('AutoSun', light_auto_sun)
scene.collection.objects.link(ob_auto_sun)
ob_auto_sun.rotation_euler = (0.872665, 0.174533, 0.523599)
bpy.context.view_layer.update()
